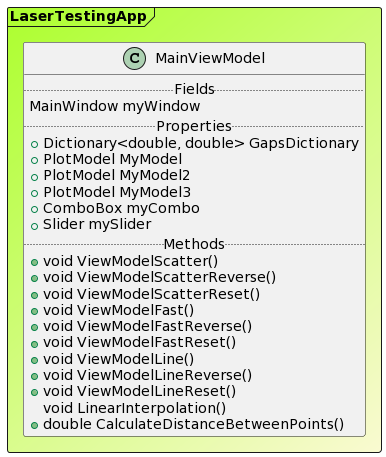

The diagram above was rendered by PlantUML. Its source (embedded in the PNG):
@startuml

Frame LaserTestingApp #GreenYellow/LightGoldenRodYellow{
class MainViewModel {
.. Fields ..
MainWindow myWindow
.. Properties ..
+ Dictionary<double, double> GapsDictionary
+ PlotModel MyModel
+ PlotModel MyModel2
+ PlotModel MyModel3
+ ComboBox myCombo
+ Slider mySlider
.. Methods ..
+void ViewModelScatter()
+void ViewModelScatterReverse()
+void ViewModelScatterReset()
+void ViewModelFast()
+void ViewModelFastReverse()
+void ViewModelFastReset()
+void ViewModelLine()
+void ViewModelLineReverse()
+void ViewModelLineReset()
void LinearInterpolation()
+double CalculateDistanceBetweenPoints()
}
}
@enduml